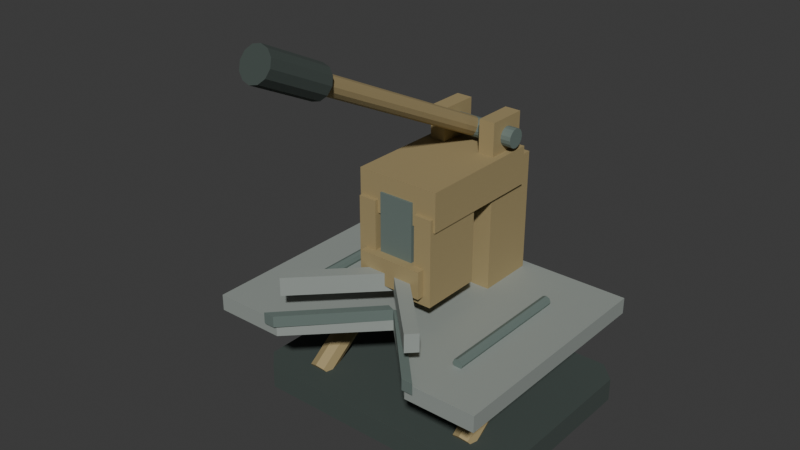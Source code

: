 # Source: source.blend  (saved by Blender 4.3.34; exported with 4.5.12 LTS)
import bpy
from mathutils import Matrix  # noqa: F401  (used for matrix-valued properties, if any)

bpy.ops.wm.read_factory_settings(use_empty=True)
scene = bpy.context.scene
scene.name = 'Scene'

# ---- collections
col_collection = bpy.data.collections.new('Collection'); scene.collection.children.link(col_collection)

# ---- materials (node trees are filled in below, after node groups)
mat_mutedochrepresscasting = bpy.data.materials.new('MutedOchrePressCasting')
mat_mutedochrepresscasting.diffuse_color = (0.37, 0.29, 0.14, 1.0)
mat_dullbluntjawandtablesteel = bpy.data.materials.new('DullBluntJawAndTableSteel')
mat_dullbluntjawandtablesteel.diffuse_color = (0.38, 0.42, 0.39, 1.0)
mat_graphitegripandsole = bpy.data.materials.new('GraphiteGripAndSole')
mat_graphitegripandsole.diffuse_color = (0.055, 0.073, 0.065, 1.0)
mat_darkrearpinsandguides = bpy.data.materials.new('DarkRearPinsAndGuides')
mat_darkrearpinsandguides.diffuse_color = (0.16, 0.21, 0.19, 1.0)

# ---- material node trees
mat_mutedochrepresscasting.use_nodes = True; mat_mutedochrepresscasting.node_tree.nodes.clear()
_N = mat_mutedochrepresscasting.node_tree.nodes; _L = mat_mutedochrepresscasting.node_tree.links
n0 = _N.new('ShaderNodeBsdfPrincipled'); n0.name = 'Principled BSDF'; n0.location = (10, 300)
n0.inputs[0].default_value = (0.37, 0.29, 0.14, 1.0)
n0.inputs[1].default_value = 0.1
n0.inputs[2].default_value = 0.79
n1 = _N.new('ShaderNodeOutputMaterial'); n1.name = 'Material Output'; n1.location = (300, 300)
_L.new(n0.outputs[0], n1.inputs[0])
n1.is_active_output = True
mat_dullbluntjawandtablesteel.use_nodes = True; mat_dullbluntjawandtablesteel.node_tree.nodes.clear()
_N = mat_dullbluntjawandtablesteel.node_tree.nodes; _L = mat_dullbluntjawandtablesteel.node_tree.links
n0 = _N.new('ShaderNodeBsdfPrincipled'); n0.name = 'Principled BSDF'; n0.location = (10, 300)
n0.inputs[0].default_value = (0.38, 0.42, 0.39, 1.0)
n0.inputs[1].default_value = 0.3
n0.inputs[2].default_value = 0.63
n1 = _N.new('ShaderNodeOutputMaterial'); n1.name = 'Material Output'; n1.location = (300, 300)
_L.new(n0.outputs[0], n1.inputs[0])
n1.is_active_output = True
mat_graphitegripandsole.use_nodes = True; mat_graphitegripandsole.node_tree.nodes.clear()
_N = mat_graphitegripandsole.node_tree.nodes; _L = mat_graphitegripandsole.node_tree.links
n0 = _N.new('ShaderNodeBsdfPrincipled'); n0.name = 'Principled BSDF'; n0.location = (10, 300)
n0.inputs[0].default_value = (0.055, 0.073, 0.065, 1.0)
n0.inputs[1].default_value = 0.05
n0.inputs[2].default_value = 0.9
n1 = _N.new('ShaderNodeOutputMaterial'); n1.name = 'Material Output'; n1.location = (300, 300)
_L.new(n0.outputs[0], n1.inputs[0])
n1.is_active_output = True
mat_darkrearpinsandguides.use_nodes = True; mat_darkrearpinsandguides.node_tree.nodes.clear()
_N = mat_darkrearpinsandguides.node_tree.nodes; _L = mat_darkrearpinsandguides.node_tree.links
n0 = _N.new('ShaderNodeBsdfPrincipled'); n0.name = 'Principled BSDF'; n0.location = (10, 300)
n0.inputs[0].default_value = (0.16, 0.21, 0.19, 1.0)
n0.inputs[1].default_value = 0.22
n0.inputs[2].default_value = 0.73
n1 = _N.new('ShaderNodeOutputMaterial'); n1.name = 'Material Output'; n1.location = (300, 300)
_L.new(n0.outputs[0], n1.inputs[0])
n1.is_active_output = True

# ---- world
world_world = bpy.data.worlds.new('World'); scene.world = world_world
world_world.use_nodes = True; world_world.node_tree.nodes.clear()
_N = world_world.node_tree.nodes; _L = world_world.node_tree.links
n0 = _N.new('ShaderNodeOutputWorld'); n0.name = 'World Output'; n0.location = (300, 300)
n1 = _N.new('ShaderNodeBackground'); n1.name = 'Background'; n1.location = (10, 300)
n1.inputs[0].default_value = (0.05088, 0.05088, 0.05088, 1.0)
_L.new(n1.outputs[0], n0.inputs[0])
n0.is_active_output = True
world_world.color = (0.05088, 0.05088, 0.05088)
world_world.sun_shadow_jitter_overblur = 0.0

# ---- meshes
me_wholebroadchamferedsole = bpy.data.meshes.new('WholeBroadChamferedSole')
me_wholebroadchamferedsole.from_pydata([(-0.34, -0.1258, 0.0), (0.34, -0.1258, 0.0), (0.39, -0.07579, 0.0), (0.39, 0.4042, 0.0), (0.34, 0.4542, 0.0), (-0.34, 0.4542, 0.0), (-0.39, 0.4042, 0.0), (-0.39, -0.07579, 0.0), (-0.34, -0.1258, 0.065), (0.34, -0.1258, 0.065), (0.39, -0.07579, 0.065), (0.39, 0.4042, 0.065), (0.34, 0.4542, 0.065), (-0.34, 0.4542, 0.065), (-0.39, 0.4042, 0.065), (-0.39, -0.07579, 0.065)], [], [(1, 0, 7), (15, 8, 9), (2, 1, 7), (15, 9, 10), (3, 2, 7), (15, 10, 11), (4, 3, 7), (15, 11, 12), (5, 4, 7), (15, 12, 13), (7, 6, 5), (13, 14, 15), (0, 1, 9, 8), (1, 2, 10, 9), (2, 3, 11, 10), (3, 4, 12, 11), (4, 5, 13, 12), (5, 6, 14, 13), (6, 7, 15, 14), (7, 0, 8, 15)])
me_wholebroadchamferedsole.polygons.foreach_set('material_index', [2, 2, 2, 2, 2, 2, 2, 2, 2, 2, 2, 2, 2, 2, 2, 2, 2, 2, 2, 2])
me_wholebroadchamferedsole.materials.append(mat_mutedochrepresscasting)
me_wholebroadchamferedsole.materials.append(mat_dullbluntjawandtablesteel)
me_wholebroadchamferedsole.materials.append(mat_graphitegripandsole)
me_wholebroadchamferedsole.materials.append(mat_darkrearpinsandguides)
me_wholebroadchamferedsole.update()
me_wholeshortrearspine = bpy.data.meshes.new('WholeShortRearSpine')
me_wholeshortrearspine.from_pydata([(-0.105, 0.2292, 0.045), (0.105, 0.2292, 0.045), (-0.105, 0.3892, 0.045), (0.105, 0.3892, 0.045), (-0.105, 0.2292, 0.65), (0.105, 0.2292, 0.65), (-0.105, 0.3892, 0.65), (0.105, 0.3892, 0.65)], [], [(0, 2, 3, 1), (4, 5, 7, 6), (0, 1, 5, 4), (2, 6, 7, 3), (0, 4, 6, 2), (1, 3, 7, 5)])
me_wholeshortrearspine.materials.append(mat_mutedochrepresscasting)
me_wholeshortrearspine.materials.append(mat_dullbluntjawandtablesteel)
me_wholeshortrearspine.materials.append(mat_graphitegripandsole)
me_wholeshortrearspine.materials.append(mat_darkrearpinsandguides)
me_wholeshortrearspine.update()
me_wholevopenemptytable = bpy.data.meshes.new('WholeVOpenEmptyTable')
me_wholevopenemptytable.from_pydata([(-0.4, -0.2308, 0.27), (-0.205, -0.2308, 0.27), (0.0, -0.02579, 0.27), (0.205, -0.2308, 0.27), (0.4, -0.2308, 0.27), (0.4, 0.4142, 0.27), (-0.4, 0.4142, 0.27), (-0.4, -0.2308, 0.315), (-0.205, -0.2308, 0.315), (0.0, -0.02579, 0.315), (0.205, -0.2308, 0.315), (0.4, -0.2308, 0.315), (0.4, 0.4142, 0.315), (-0.4, 0.4142, 0.315)], [], [(1, 0, 6), (13, 7, 8), (2, 1, 6), (13, 8, 9), (3, 2, 6), (13, 9, 10), (4, 3, 6), (13, 10, 11), (6, 5, 4), (11, 12, 13), (0, 1, 8, 7), (1, 2, 9, 8), (2, 3, 10, 9), (3, 4, 11, 10), (4, 5, 12, 11), (5, 6, 13, 12), (6, 0, 7, 13)])
me_wholevopenemptytable.polygons.foreach_set('material_index', [1, 1, 1, 1, 1, 1, 1, 1, 1, 1, 1, 1, 1, 1, 1, 1, 1])
me_wholevopenemptytable.materials.append(mat_mutedochrepresscasting)
me_wholevopenemptytable.materials.append(mat_dullbluntjawandtablesteel)
me_wholevopenemptytable.materials.append(mat_graphitegripandsole)
me_wholevopenemptytable.materials.append(mat_darkrearpinsandguides)
me_wholevopenemptytable.update()
me_wholeundertablebrace_1 = bpy.data.meshes.new('WholeUnderTableBrace-1')
me_wholeundertablebrace_1.from_pydata([(-0.208, -0.04579, 0.055), (-0.2174, -0.03239, 0.03676), (-0.24, -0.02685, 0.02921), (-0.2626, -0.03239, 0.03676), (-0.272, -0.04579, 0.055), (-0.2626, -0.05918, 0.07324), (-0.24, -0.06473, 0.08079), (-0.2174, -0.05918, 0.07324), (-0.208, 0.2742, 0.29), (-0.2174, 0.2876, 0.2718), (-0.24, 0.2932, 0.2642), (-0.2626, 0.2876, 0.2718), (-0.272, 0.2742, 0.29), (-0.2626, 0.2608, 0.3082), (-0.24, 0.2553, 0.3158), (-0.2174, 0.2608, 0.3082)], [], [(7, 6, 5, 4, 3, 2, 1, 0), (8, 9, 10, 11, 12, 13, 14, 15), (0, 1, 9, 8), (1, 2, 10, 9), (2, 3, 11, 10), (3, 4, 12, 11), (4, 5, 13, 12), (5, 6, 14, 13), (6, 7, 15, 14), (7, 0, 8, 15)])
me_wholeundertablebrace_1.materials.append(mat_mutedochrepresscasting)
me_wholeundertablebrace_1.materials.append(mat_dullbluntjawandtablesteel)
me_wholeundertablebrace_1.materials.append(mat_graphitegripandsole)
me_wholeundertablebrace_1.materials.append(mat_darkrearpinsandguides)
me_wholeundertablebrace_1.update()
me_wholeundertablebrace1 = bpy.data.meshes.new('WholeUnderTableBrace1')
me_wholeundertablebrace1.from_pydata([(0.272, -0.04579, 0.055), (0.2626, -0.03239, 0.03676), (0.24, -0.02685, 0.02921), (0.2174, -0.03239, 0.03676), (0.208, -0.04579, 0.055), (0.2174, -0.05918, 0.07324), (0.24, -0.06473, 0.08079), (0.2626, -0.05918, 0.07324), (0.272, 0.2742, 0.29), (0.2626, 0.2876, 0.2718), (0.24, 0.2932, 0.2642), (0.2174, 0.2876, 0.2718), (0.208, 0.2742, 0.29), (0.2174, 0.2608, 0.3082), (0.24, 0.2553, 0.3158), (0.2626, 0.2608, 0.3082)], [], [(7, 6, 5, 4, 3, 2, 1, 0), (8, 9, 10, 11, 12, 13, 14, 15), (0, 1, 9, 8), (1, 2, 10, 9), (2, 3, 11, 10), (3, 4, 12, 11), (4, 5, 13, 12), (5, 6, 14, 13), (6, 7, 15, 14), (7, 0, 8, 15)])
me_wholeundertablebrace1.materials.append(mat_mutedochrepresscasting)
me_wholeundertablebrace1.materials.append(mat_dullbluntjawandtablesteel)
me_wholeundertablebrace1.materials.append(mat_graphitegripandsole)
me_wholeundertablebrace1.materials.append(mat_darkrearpinsandguides)
me_wholeundertablebrace1.update()
me_wholeoverhangingtophead = bpy.data.meshes.new('WholeOverhangingTopHead')
me_wholeoverhangingtophead.from_pydata([(-0.115, -0.01079, 0.575), (0.115, -0.01079, 0.575), (-0.115, 0.3492, 0.575), (0.115, 0.3492, 0.575), (-0.115, -0.01079, 0.68), (0.115, -0.01079, 0.68), (-0.115, 0.3492, 0.68), (0.115, 0.3492, 0.68)], [], [(0, 2, 3, 1), (4, 5, 7, 6), (0, 1, 5, 4), (2, 6, 7, 3), (0, 4, 6, 2), (1, 3, 7, 5)])
me_wholeoverhangingtophead.materials.append(mat_mutedochrepresscasting)
me_wholeoverhangingtophead.materials.append(mat_dullbluntjawandtablesteel)
me_wholeoverhangingtophead.materials.append(mat_graphitegripandsole)
me_wholeoverhangingtophead.materials.append(mat_darkrearpinsandguides)
me_wholeoverhangingtophead.update()
me_wholeuprightramguide_1 = bpy.data.meshes.new('WholeUprightRamGuide-1')
me_wholeuprightramguide_1.from_pydata([(-0.11, -0.02079, 0.375), (-0.06, -0.02079, 0.375), (-0.11, 0.1492, 0.375), (-0.06, 0.1492, 0.375), (-0.11, -0.02079, 0.61), (-0.06, -0.02079, 0.61), (-0.11, 0.1492, 0.61), (-0.06, 0.1492, 0.61)], [], [(0, 2, 3, 1), (4, 5, 7, 6), (0, 1, 5, 4), (2, 6, 7, 3), (0, 4, 6, 2), (1, 3, 7, 5)])
me_wholeuprightramguide_1.materials.append(mat_mutedochrepresscasting)
me_wholeuprightramguide_1.materials.append(mat_dullbluntjawandtablesteel)
me_wholeuprightramguide_1.materials.append(mat_graphitegripandsole)
me_wholeuprightramguide_1.materials.append(mat_darkrearpinsandguides)
me_wholeuprightramguide_1.update()
me_wholeuprightramguide1 = bpy.data.meshes.new('WholeUprightRamGuide1')
me_wholeuprightramguide1.from_pydata([(0.06, -0.02079, 0.375), (0.11, -0.02079, 0.375), (0.06, 0.1492, 0.375), (0.11, 0.1492, 0.375), (0.06, -0.02079, 0.61), (0.11, -0.02079, 0.61), (0.06, 0.1492, 0.61), (0.11, 0.1492, 0.61)], [], [(0, 2, 3, 1), (4, 5, 7, 6), (0, 1, 5, 4), (2, 6, 7, 3), (0, 4, 6, 2), (1, 3, 7, 5)])
me_wholeuprightramguide1.materials.append(mat_mutedochrepresscasting)
me_wholeuprightramguide1.materials.append(mat_dullbluntjawandtablesteel)
me_wholeuprightramguide1.materials.append(mat_graphitegripandsole)
me_wholeuprightramguide1.materials.append(mat_darkrearpinsandguides)
me_wholeuprightramguide1.update()
me_wholecentralfixedram = bpy.data.meshes.new('WholeCentralFixedRam')
me_wholecentralfixedram.from_pydata([(-0.048, -0.01579, 0.415), (0.048, -0.01579, 0.415), (-0.048, 0.1292, 0.415), (0.048, 0.1292, 0.415), (-0.048, -0.01579, 0.635), (0.048, -0.01579, 0.635), (-0.048, 0.1292, 0.635), (0.048, 0.1292, 0.635)], [], [(0, 2, 3, 1), (4, 5, 7, 6), (0, 1, 5, 4), (2, 6, 7, 3), (0, 4, 6, 2), (1, 3, 7, 5)])
me_wholecentralfixedram.polygons.foreach_set('material_index', [3, 3, 3, 3, 3, 3])
me_wholecentralfixedram.materials.append(mat_mutedochrepresscasting)
me_wholecentralfixedram.materials.append(mat_dullbluntjawandtablesteel)
me_wholecentralfixedram.materials.append(mat_graphitegripandsole)
me_wholecentralfixedram.materials.append(mat_darkrearpinsandguides)
me_wholecentralfixedram.update()
me_wholeraisedjawcarrier = bpy.data.meshes.new('WholeRaisedJawCarrier')
me_wholeraisedjawcarrier.from_pydata([(-0.09, -0.04079, 0.4), (0.09, -0.04079, 0.4), (-0.09, 0.04921, 0.4), (0.09, 0.04921, 0.4), (-0.09, -0.04079, 0.475), (0.09, -0.04079, 0.475), (-0.09, 0.04921, 0.475), (0.09, 0.04921, 0.475)], [], [(0, 2, 3, 1), (4, 5, 7, 6), (0, 1, 5, 4), (2, 6, 7, 3), (0, 4, 6, 2), (1, 3, 7, 5)])
me_wholeraisedjawcarrier.materials.append(mat_mutedochrepresscasting)
me_wholeraisedjawcarrier.materials.append(mat_dullbluntjawandtablesteel)
me_wholeraisedjawcarrier.materials.append(mat_graphitegripandsole)
me_wholeraisedjawcarrier.materials.append(mat_darkrearpinsandguides)
me_wholeraisedjawcarrier.update()
me_wholeraisedbluntvjaw = bpy.data.meshes.new('WholeRaisedBluntVJaw')
me_wholeraisedbluntvjaw.from_pydata([(-0.195, -0.2208, 0.385), (0.0, -0.02579, 0.385), (0.195, -0.2208, 0.385), (0.22, -0.1958, 0.385), (0.0, 0.02421, 0.385), (-0.22, -0.1958, 0.385), (-0.195, -0.2208, 0.435), (0.0, -0.02579, 0.435), (0.195, -0.2208, 0.435), (0.22, -0.1958, 0.435), (0.0, 0.02421, 0.435), (-0.22, -0.1958, 0.435)], [], [(1, 0, 5), (11, 6, 7), (3, 2, 1), (7, 8, 9), (4, 3, 1), (7, 9, 10), (5, 4, 1), (7, 10, 11), (0, 1, 7, 6), (1, 2, 8, 7), (2, 3, 9, 8), (3, 4, 10, 9), (4, 5, 11, 10), (5, 0, 6, 11)])
me_wholeraisedbluntvjaw.polygons.foreach_set('material_index', [1, 1, 1, 1, 1, 1, 1, 1, 1, 1, 1, 1, 1, 1])
me_wholeraisedbluntvjaw.materials.append(mat_mutedochrepresscasting)
me_wholeraisedbluntvjaw.materials.append(mat_dullbluntjawandtablesteel)
me_wholeraisedbluntvjaw.materials.append(mat_graphitegripandsole)
me_wholeraisedbluntvjaw.materials.append(mat_darkrearpinsandguides)
me_wholeraisedbluntvjaw.update()
me_wholeloweranglededgestrip_1 = bpy.data.meshes.new('WholeLowerAngledEdgeStrip-1')
me_wholeloweranglededgestrip_1.from_pydata([(-0.022, -0.01679, 0.3), (-0.236, -0.2408, 0.3), (-0.205, -0.2408, 0.3), (0.0, -0.02579, 0.3), (-0.022, -0.01679, 0.331), (-0.236, -0.2408, 0.331), (-0.205, -0.2408, 0.331), (0.0, -0.02579, 0.331)], [], [(1, 0, 3), (7, 4, 5), (3, 2, 1), (5, 6, 7), (0, 1, 5, 4), (1, 2, 6, 5), (2, 3, 7, 6), (3, 0, 4, 7)])
me_wholeloweranglededgestrip_1.polygons.foreach_set('material_index', [3, 3, 3, 3, 3, 3, 3, 3])
me_wholeloweranglededgestrip_1.materials.append(mat_mutedochrepresscasting)
me_wholeloweranglededgestrip_1.materials.append(mat_dullbluntjawandtablesteel)
me_wholeloweranglededgestrip_1.materials.append(mat_graphitegripandsole)
me_wholeloweranglededgestrip_1.materials.append(mat_darkrearpinsandguides)
me_wholeloweranglededgestrip_1.update()
me_wholeplaintableguide_1 = bpy.data.meshes.new('WholePlainTableGuide-1')
me_wholeplaintableguide_1.from_pydata([(-0.246, -0.1058, 0.323), (-0.2501, -0.1058, 0.3131), (-0.26, -0.1058, 0.309), (-0.2699, -0.1058, 0.3131), (-0.274, -0.1058, 0.323), (-0.2699, -0.1058, 0.3329), (-0.26, -0.1058, 0.337), (-0.2501, -0.1058, 0.3329), (-0.246, 0.2642, 0.323), (-0.2501, 0.2642, 0.3131), (-0.26, 0.2642, 0.309), (-0.2699, 0.2642, 0.3131), (-0.274, 0.2642, 0.323), (-0.2699, 0.2642, 0.3329), (-0.26, 0.2642, 0.337), (-0.2501, 0.2642, 0.3329)], [], [(7, 6, 5, 4, 3, 2, 1, 0), (8, 9, 10, 11, 12, 13, 14, 15), (0, 1, 9, 8), (1, 2, 10, 9), (2, 3, 11, 10), (3, 4, 12, 11), (4, 5, 13, 12), (5, 6, 14, 13), (6, 7, 15, 14), (7, 0, 8, 15)])
me_wholeplaintableguide_1.polygons.foreach_set('material_index', [3, 3, 3, 3, 3, 3, 3, 3, 3, 3])
me_wholeplaintableguide_1.materials.append(mat_mutedochrepresscasting)
me_wholeplaintableguide_1.materials.append(mat_dullbluntjawandtablesteel)
me_wholeplaintableguide_1.materials.append(mat_graphitegripandsole)
me_wholeplaintableguide_1.materials.append(mat_darkrearpinsandguides)
me_wholeplaintableguide_1.update()
me_wholeloweranglededgestrip1 = bpy.data.meshes.new('WholeLowerAngledEdgeStrip1')
me_wholeloweranglededgestrip1.from_pydata([(0.0, -0.02579, 0.3), (0.205, -0.2408, 0.3), (0.236, -0.2408, 0.3), (0.022, -0.01679, 0.3), (0.0, -0.02579, 0.331), (0.205, -0.2408, 0.331), (0.236, -0.2408, 0.331), (0.022, -0.01679, 0.331)], [], [(1, 0, 3), (7, 4, 5), (3, 2, 1), (5, 6, 7), (0, 1, 5, 4), (1, 2, 6, 5), (2, 3, 7, 6), (3, 0, 4, 7)])
me_wholeloweranglededgestrip1.polygons.foreach_set('material_index', [3, 3, 3, 3, 3, 3, 3, 3])
me_wholeloweranglededgestrip1.materials.append(mat_mutedochrepresscasting)
me_wholeloweranglededgestrip1.materials.append(mat_dullbluntjawandtablesteel)
me_wholeloweranglededgestrip1.materials.append(mat_graphitegripandsole)
me_wholeloweranglededgestrip1.materials.append(mat_darkrearpinsandguides)
me_wholeloweranglededgestrip1.update()
me_wholeplaintableguide1 = bpy.data.meshes.new('WholePlainTableGuide1')
me_wholeplaintableguide1.from_pydata([(0.274, -0.1058, 0.323), (0.2699, -0.1058, 0.3131), (0.26, -0.1058, 0.309), (0.2501, -0.1058, 0.3131), (0.246, -0.1058, 0.323), (0.2501, -0.1058, 0.3329), (0.26, -0.1058, 0.337), (0.2699, -0.1058, 0.3329), (0.274, 0.2642, 0.323), (0.2699, 0.2642, 0.3131), (0.26, 0.2642, 0.309), (0.2501, 0.2642, 0.3131), (0.246, 0.2642, 0.323), (0.2501, 0.2642, 0.3329), (0.26, 0.2642, 0.337), (0.2699, 0.2642, 0.3329)], [], [(7, 6, 5, 4, 3, 2, 1, 0), (8, 9, 10, 11, 12, 13, 14, 15), (0, 1, 9, 8), (1, 2, 10, 9), (2, 3, 11, 10), (3, 4, 12, 11), (4, 5, 13, 12), (5, 6, 14, 13), (6, 7, 15, 14), (7, 0, 8, 15)])
me_wholeplaintableguide1.polygons.foreach_set('material_index', [3, 3, 3, 3, 3, 3, 3, 3, 3, 3])
me_wholeplaintableguide1.materials.append(mat_mutedochrepresscasting)
me_wholeplaintableguide1.materials.append(mat_dullbluntjawandtablesteel)
me_wholeplaintableguide1.materials.append(mat_graphitegripandsole)
me_wholeplaintableguide1.materials.append(mat_darkrearpinsandguides)
me_wholeplaintableguide1.update()
me_wholerearlevercheek_1 = bpy.data.meshes.new('WholeRearLeverCheek-1')
me_wholerearlevercheek_1.from_pydata([(-0.097, 0.2392, 0.63), (-0.053, 0.2392, 0.63), (-0.097, 0.3492, 0.63), (-0.053, 0.3492, 0.63), (-0.097, 0.2392, 0.77), (-0.053, 0.2392, 0.77), (-0.097, 0.3492, 0.77), (-0.053, 0.3492, 0.77)], [], [(0, 2, 3, 1), (4, 5, 7, 6), (0, 1, 5, 4), (2, 6, 7, 3), (0, 4, 6, 2), (1, 3, 7, 5)])
me_wholerearlevercheek_1.materials.append(mat_mutedochrepresscasting)
me_wholerearlevercheek_1.materials.append(mat_dullbluntjawandtablesteel)
me_wholerearlevercheek_1.materials.append(mat_graphitegripandsole)
me_wholerearlevercheek_1.materials.append(mat_darkrearpinsandguides)
me_wholerearlevercheek_1.update()
me_wholerearlevercheek1 = bpy.data.meshes.new('WholeRearLeverCheek1')
me_wholerearlevercheek1.from_pydata([(0.053, 0.2392, 0.63), (0.097, 0.2392, 0.63), (0.053, 0.3492, 0.63), (0.097, 0.3492, 0.63), (0.053, 0.2392, 0.77), (0.097, 0.2392, 0.77), (0.053, 0.3492, 0.77), (0.097, 0.3492, 0.77)], [], [(0, 2, 3, 1), (4, 5, 7, 6), (0, 1, 5, 4), (2, 6, 7, 3), (0, 4, 6, 2), (1, 3, 7, 5)])
me_wholerearlevercheek1.materials.append(mat_mutedochrepresscasting)
me_wholerearlevercheek1.materials.append(mat_dullbluntjawandtablesteel)
me_wholerearlevercheek1.materials.append(mat_graphitegripandsole)
me_wholerearlevercheek1.materials.append(mat_darkrearpinsandguides)
me_wholerearlevercheek1.update()
me_wholelevertransversepivot = bpy.data.meshes.new('WholeLeverTransversePivot')
me_wholelevertransversepivot.from_pydata([(-0.125, 0.2682, 0.72), (-0.125, 0.2702, 0.7101), (-0.125, 0.2758, 0.7016), (-0.125, 0.2843, 0.696), (-0.125, 0.2942, 0.694), (-0.125, 0.3042, 0.696), (-0.125, 0.3126, 0.7016), (-0.125, 0.3182, 0.7101), (-0.125, 0.3202, 0.72), (-0.125, 0.3182, 0.7299), (-0.125, 0.3126, 0.7384), (-0.125, 0.3042, 0.744), (-0.125, 0.2942, 0.746), (-0.125, 0.2843, 0.744), (-0.125, 0.2758, 0.7384), (-0.125, 0.2702, 0.7299), (0.125, 0.2682, 0.72), (0.125, 0.2702, 0.7101), (0.125, 0.2758, 0.7016), (0.125, 0.2843, 0.696), (0.125, 0.2942, 0.694), (0.125, 0.3042, 0.696), (0.125, 0.3126, 0.7016), (0.125, 0.3182, 0.7101), (0.125, 0.3202, 0.72), (0.125, 0.3182, 0.7299), (0.125, 0.3126, 0.7384), (0.125, 0.3042, 0.744), (0.125, 0.2942, 0.746), (0.125, 0.2843, 0.744), (0.125, 0.2758, 0.7384), (0.125, 0.2702, 0.7299)], [], [(15, 14, 13, 12, 11, 10, 9, 8, 7, 6, 5, 4, 3, 2, 1, 0), (16, 17, 18, 19, 20, 21, 22, 23, 24, 25, 26, 27, 28, 29, 30, 31), (0, 1, 17, 16), (1, 2, 18, 17), (2, 3, 19, 18), (3, 4, 20, 19), (4, 5, 21, 20), (5, 6, 22, 21), (6, 7, 23, 22), (7, 8, 24, 23), (8, 9, 25, 24), (9, 10, 26, 25), (10, 11, 27, 26), (11, 12, 28, 27), (12, 13, 29, 28), (13, 14, 30, 29), (14, 15, 31, 30), (15, 0, 16, 31)])
me_wholelevertransversepivot.polygons.foreach_set('material_index', [3, 3, 3, 3, 3, 3, 3, 3, 3, 3, 3, 3, 3, 3, 3, 3, 3, 3])
me_wholelevertransversepivot.materials.append(mat_mutedochrepresscasting)
me_wholelevertransversepivot.materials.append(mat_dullbluntjawandtablesteel)
me_wholelevertransversepivot.materials.append(mat_graphitegripandsole)
me_wholelevertransversepivot.materials.append(mat_darkrearpinsandguides)
me_wholelevertransversepivot.update()
me_wholelongraisedhandlever = bpy.data.meshes.new('WholeLongRaisedHandLever')
me_wholelongraisedhandlever.from_pydata([(-0.025, 0.3042, 0.715), (-0.02165, 0.2988, 0.7038), (-0.0125, 0.2948, 0.6955), (0.0, 0.2933, 0.6925), (0.0125, 0.2948, 0.6955), (0.02165, 0.2988, 0.7038), (0.025, 0.3042, 0.715), (0.02165, 0.3097, 0.7262), (0.0125, 0.3137, 0.7345), (0.0, 0.3151, 0.7375), (-0.0125, 0.3137, 0.7345), (-0.02165, 0.3097, 0.7262), (-0.025, -0.3658, 1.04), (-0.02165, -0.3712, 1.029), (-0.0125, -0.3752, 1.021), (0.0, -0.3767, 1.018), (0.0125, -0.3752, 1.021), (0.02165, -0.3712, 1.029), (0.025, -0.3658, 1.04), (0.02165, -0.3603, 1.051), (0.0125, -0.3563, 1.059), (0.0, -0.3549, 1.062), (-0.0125, -0.3563, 1.059), (-0.02165, -0.3603, 1.051)], [], [(11, 10, 9, 8, 7, 6, 5, 4, 3, 2, 1, 0), (12, 13, 14, 15, 16, 17, 18, 19, 20, 21, 22, 23), (0, 1, 13, 12), (1, 2, 14, 13), (2, 3, 15, 14), (3, 4, 16, 15), (4, 5, 17, 16), (5, 6, 18, 17), (6, 7, 19, 18), (7, 8, 20, 19), (8, 9, 21, 20), (9, 10, 22, 21), (10, 11, 23, 22), (11, 0, 12, 23)])
me_wholelongraisedhandlever.materials.append(mat_mutedochrepresscasting)
me_wholelongraisedhandlever.materials.append(mat_dullbluntjawandtablesteel)
me_wholelongraisedhandlever.materials.append(mat_graphitegripandsole)
me_wholelongraisedhandlever.materials.append(mat_darkrearpinsandguides)
me_wholelongraisedhandlever.update()
me_wholelongleverterminalgrip = bpy.data.meshes.new('WholeLongLeverTerminalGrip')
me_wholelongleverterminalgrip.from_pydata([(-0.042, -0.2658, 0.992), (-0.03637, -0.275, 0.9731), (-0.021, -0.2817, 0.9593), (0.0, -0.2842, 0.9543), (0.021, -0.2817, 0.9593), (0.03637, -0.275, 0.9731), (0.042, -0.2658, 0.992), (0.03637, -0.2566, 1.011), (0.021, -0.2498, 1.025), (0.0, -0.2474, 1.03), (-0.021, -0.2498, 1.025), (-0.03637, -0.2566, 1.011), (-0.042, -0.4358, 1.075), (-0.03637, -0.445, 1.056), (-0.021, -0.4517, 1.042), (0.0, -0.4542, 1.037), (0.021, -0.4517, 1.042), (0.03637, -0.445, 1.056), (0.042, -0.4358, 1.075), (0.03637, -0.4266, 1.094), (0.021, -0.4198, 1.108), (0.0, -0.4174, 1.113), (-0.021, -0.4198, 1.108), (-0.03637, -0.4266, 1.094)], [], [(11, 10, 9, 8, 7, 6, 5, 4, 3, 2, 1, 0), (12, 13, 14, 15, 16, 17, 18, 19, 20, 21, 22, 23), (0, 1, 13, 12), (1, 2, 14, 13), (2, 3, 15, 14), (3, 4, 16, 15), (4, 5, 17, 16), (5, 6, 18, 17), (6, 7, 19, 18), (7, 8, 20, 19), (8, 9, 21, 20), (9, 10, 22, 21), (10, 11, 23, 22), (11, 0, 12, 23)])
me_wholelongleverterminalgrip.polygons.foreach_set('material_index', [2, 2, 2, 2, 2, 2, 2, 2, 2, 2, 2, 2, 2, 2])
me_wholelongleverterminalgrip.materials.append(mat_mutedochrepresscasting)
me_wholelongleverterminalgrip.materials.append(mat_dullbluntjawandtablesteel)
me_wholelongleverterminalgrip.materials.append(mat_graphitegripandsole)
me_wholelongleverterminalgrip.materials.append(mat_darkrearpinsandguides)
me_wholelongleverterminalgrip.update()

# ---- objects
ob_onewholevtablecornernotchpress = bpy.data.objects.new('OneWholeVTableCornerNotchPress', None)
ob_wholebroadchamferedsole = bpy.data.objects.new('WholeBroadChamferedSole', me_wholebroadchamferedsole)
ob_wholeshortrearspine = bpy.data.objects.new('WholeShortRearSpine', me_wholeshortrearspine)
ob_wholevopenemptytable = bpy.data.objects.new('WholeVOpenEmptyTable', me_wholevopenemptytable)
ob_wholeundertablebrace_1 = bpy.data.objects.new('WholeUnderTableBrace-1', me_wholeundertablebrace_1)
ob_wholeundertablebrace1 = bpy.data.objects.new('WholeUnderTableBrace1', me_wholeundertablebrace1)
ob_wholeoverhangingtophead = bpy.data.objects.new('WholeOverhangingTopHead', me_wholeoverhangingtophead)
ob_wholeuprightramguide_1 = bpy.data.objects.new('WholeUprightRamGuide-1', me_wholeuprightramguide_1)
ob_wholeuprightramguide1 = bpy.data.objects.new('WholeUprightRamGuide1', me_wholeuprightramguide1)
ob_wholecentralfixedram = bpy.data.objects.new('WholeCentralFixedRam', me_wholecentralfixedram)
ob_wholeraisedjawcarrier = bpy.data.objects.new('WholeRaisedJawCarrier', me_wholeraisedjawcarrier)
ob_wholeraisedbluntvjaw = bpy.data.objects.new('WholeRaisedBluntVJaw', me_wholeraisedbluntvjaw)
ob_wholeloweranglededgestrip_1 = bpy.data.objects.new('WholeLowerAngledEdgeStrip-1', me_wholeloweranglededgestrip_1)
ob_wholeplaintableguide_1 = bpy.data.objects.new('WholePlainTableGuide-1', me_wholeplaintableguide_1)
ob_wholeloweranglededgestrip1 = bpy.data.objects.new('WholeLowerAngledEdgeStrip1', me_wholeloweranglededgestrip1)
ob_wholeplaintableguide1 = bpy.data.objects.new('WholePlainTableGuide1', me_wholeplaintableguide1)
ob_wholerearlevercheek_1 = bpy.data.objects.new('WholeRearLeverCheek-1', me_wholerearlevercheek_1)
ob_wholerearlevercheek1 = bpy.data.objects.new('WholeRearLeverCheek1', me_wholerearlevercheek1)
ob_wholelevertransversepivot = bpy.data.objects.new('WholeLeverTransversePivot', me_wholelevertransversepivot)
ob_wholelongraisedhandlever = bpy.data.objects.new('WholeLongRaisedHandLever', me_wholelongraisedhandlever)
ob_wholelongleverterminalgrip = bpy.data.objects.new('WholeLongLeverTerminalGrip', me_wholelongleverterminalgrip)

# ---- transforms, parenting, visibility, modifiers, constraints
ob_onewholevtablecornernotchpress.location = (0.0, 0.0, 0.0)
ob_wholebroadchamferedsole.parent = ob_onewholevtablecornernotchpress
ob_wholebroadchamferedsole.location = (0.0, 0.0, 0.0)
ob_wholeshortrearspine.parent = ob_onewholevtablecornernotchpress
ob_wholeshortrearspine.location = (0.0, 0.0, 0.0)
ob_wholevopenemptytable.parent = ob_onewholevtablecornernotchpress
ob_wholevopenemptytable.location = (0.0, 0.0, 0.0)
ob_wholeundertablebrace_1.parent = ob_onewholevtablecornernotchpress
ob_wholeundertablebrace_1.location = (0.0, 0.0, 0.0)
ob_wholeundertablebrace1.parent = ob_onewholevtablecornernotchpress
ob_wholeundertablebrace1.location = (0.0, 0.0, 0.0)
ob_wholeoverhangingtophead.parent = ob_onewholevtablecornernotchpress
ob_wholeoverhangingtophead.location = (0.0, 0.0, 0.0)
ob_wholeuprightramguide_1.parent = ob_onewholevtablecornernotchpress
ob_wholeuprightramguide_1.location = (0.0, 0.0, 0.0)
ob_wholeuprightramguide1.parent = ob_onewholevtablecornernotchpress
ob_wholeuprightramguide1.location = (0.0, 0.0, 0.0)
ob_wholecentralfixedram.parent = ob_onewholevtablecornernotchpress
ob_wholecentralfixedram.location = (0.0, 0.0, 0.0)
ob_wholeraisedjawcarrier.parent = ob_onewholevtablecornernotchpress
ob_wholeraisedjawcarrier.location = (0.0, 0.0, 0.0)
ob_wholeraisedbluntvjaw.parent = ob_onewholevtablecornernotchpress
ob_wholeraisedbluntvjaw.location = (0.0, 0.0, 0.0)
ob_wholeloweranglededgestrip_1.parent = ob_onewholevtablecornernotchpress
ob_wholeloweranglededgestrip_1.location = (0.0, 0.0, 0.0)
ob_wholeplaintableguide_1.parent = ob_onewholevtablecornernotchpress
ob_wholeplaintableguide_1.location = (0.0, 0.0, 0.0)
ob_wholeloweranglededgestrip1.parent = ob_onewholevtablecornernotchpress
ob_wholeloweranglededgestrip1.location = (0.0, 0.0, 0.0)
ob_wholeplaintableguide1.parent = ob_onewholevtablecornernotchpress
ob_wholeplaintableguide1.location = (0.0, 0.0, 0.0)
ob_wholerearlevercheek_1.parent = ob_onewholevtablecornernotchpress
ob_wholerearlevercheek_1.location = (0.0, 0.0, 0.0)
ob_wholerearlevercheek1.parent = ob_onewholevtablecornernotchpress
ob_wholerearlevercheek1.location = (0.0, 0.0, 0.0)
ob_wholelevertransversepivot.parent = ob_onewholevtablecornernotchpress
ob_wholelevertransversepivot.location = (0.0, 0.0, 0.0)
ob_wholelongraisedhandlever.parent = ob_onewholevtablecornernotchpress
ob_wholelongraisedhandlever.location = (0.0, 0.0, 0.0)
ob_wholelongleverterminalgrip.parent = ob_onewholevtablecornernotchpress
ob_wholelongleverterminalgrip.location = (0.0, 0.0, 0.0)

# ---- collection membership
scene.collection.objects.link(ob_onewholevtablecornernotchpress)
scene.collection.objects.link(ob_wholebroadchamferedsole)
scene.collection.objects.link(ob_wholeshortrearspine)
scene.collection.objects.link(ob_wholevopenemptytable)
scene.collection.objects.link(ob_wholeundertablebrace_1)
scene.collection.objects.link(ob_wholeundertablebrace1)
scene.collection.objects.link(ob_wholeoverhangingtophead)
scene.collection.objects.link(ob_wholeuprightramguide_1)
scene.collection.objects.link(ob_wholeuprightramguide1)
scene.collection.objects.link(ob_wholecentralfixedram)
scene.collection.objects.link(ob_wholeraisedjawcarrier)
scene.collection.objects.link(ob_wholeraisedbluntvjaw)
scene.collection.objects.link(ob_wholeloweranglededgestrip_1)
scene.collection.objects.link(ob_wholeplaintableguide_1)
scene.collection.objects.link(ob_wholeloweranglededgestrip1)
scene.collection.objects.link(ob_wholeplaintableguide1)
scene.collection.objects.link(ob_wholerearlevercheek_1)
scene.collection.objects.link(ob_wholerearlevercheek1)
scene.collection.objects.link(ob_wholelevertransversepivot)
scene.collection.objects.link(ob_wholelongraisedhandlever)
scene.collection.objects.link(ob_wholelongleverterminalgrip)

# ---- scene / render settings (as saved in the file)
scene.frame_start = 1; scene.frame_end = 250; scene.frame_set(1)
scene.render.engine = 'CYCLES'
scene.render.use_compositing = False
scene.cycles.use_denoising = False
scene.cycles.samples = 128
scene.cycles.use_adaptive_sampling = False
scene.cycles.seed = 17
bpy.context.view_layer.update()

# ---- added for rendering (the .blend has no active camera and no usable light): camera, sun
cam_auto = bpy.data.cameras.new('AutoCamera')
cam_auto.lens = 50.0
cam_auto.sensor_width = 36.0
cam_auto.clip_end = 1000.0
ob_auto_camera = bpy.data.objects.new('AutoCamera', cam_auto)
scene.collection.objects.link(ob_auto_camera)
ob_auto_camera.location = (1.52127, -1.82552, 1.77338)
ob_auto_camera.rotation_euler = (1.09748, -7.21219e-08, 0.694738)
scene.camera = ob_auto_camera
light_auto_sun = bpy.data.lights.new('AutoSun', 'SUN')
light_auto_sun.energy = 3.0
light_auto_sun.angle = 0.0523599
ob_auto_sun = bpy.data.objects.new('AutoSun', light_auto_sun)
scene.collection.objects.link(ob_auto_sun)
ob_auto_sun.rotation_euler = (0.872665, 0.174533, 0.523599)
bpy.context.view_layer.update()
